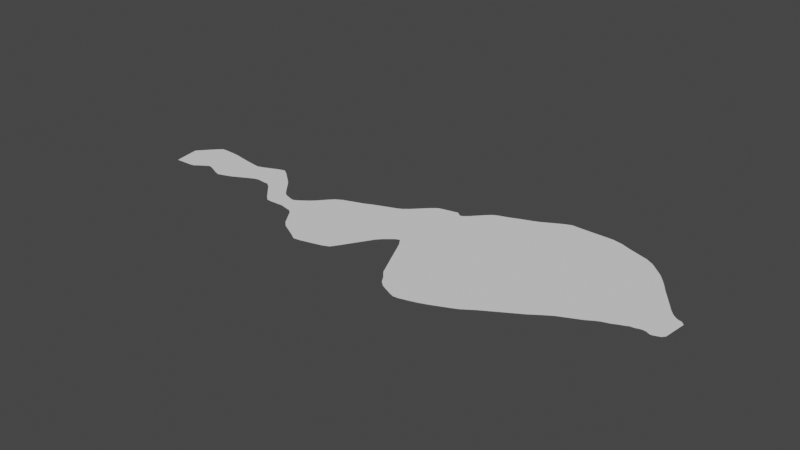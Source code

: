 # Source: petroleum.blend  (saved by Blender 2.80.43; exported with 4.5.12 LTS)
import bpy
from mathutils import Matrix  # noqa: F401  (used for matrix-valued properties, if any)

bpy.ops.wm.read_factory_settings(use_empty=True)
scene = bpy.context.scene
scene.name = 'Scene'

# ---- collections
col_collection = bpy.data.collections.new('Collection'); scene.collection.children.link(col_collection)

# ---- world
world_world = bpy.data.worlds.new('World'); scene.world = world_world
world_world.use_nodes = True; world_world.node_tree.nodes.clear()
_N = world_world.node_tree.nodes; _L = world_world.node_tree.links
n0 = _N.new('ShaderNodeOutputWorld'); n0.name = 'World Output'; n0.location = (300, 300)
n1 = _N.new('ShaderNodeBackground'); n1.name = 'Background'; n1.location = (10, 300)
n1.inputs[0].default_value = (0.05088, 0.05088, 0.05088, 1.0)
_L.new(n1.outputs[0], n0.inputs[0])
n0.is_active_output = True
world_world.color = (0.05088, 0.05088, 0.05088)
world_world.use_sun_shadow = False
world_world.sun_shadow_jitter_overblur = 0.0

# ---- meshes
me_plane_001 = bpy.data.meshes.new('Plane.001')
me_plane_001.from_pydata([(19.19, -1.207, 0.0), (19.8, 3.214, 0.0), (-39.45, -3.16, 0.0), (-40.1, 0.7741, 0.0), (18.94, -1.223, 0.0), (18.68, -1.387, 0.0), (18.8, -1.289, 0.0), (18.72, 3.429, 0.0), (19.23, 3.221, 0.0), (18.96, 3.322, 0.0), (18.52, -1.48, 0.0), (18.14, -1.713, 0.0), (18.33, -1.599, 0.0), (18.0, 4.109, 0.0), (18.46, 3.619, 0.0), (18.22, 3.87, 0.0), (17.71, -1.495, 0.0), (17.29, -1.587, 0.0), (17.5, -1.55, 0.0), (17.14, 5.401, 0.0), (17.56, 4.696, 0.0), (17.35, 5.05, 0.0), (17.15, -1.661, 0.0), (16.74, -1.903, 0.0), (16.96, -1.774, 0.0), (16.53, 6.385, 0.0), (16.98, 5.657, 0.0), (16.76, 6.018, 0.0), (16.3, -2.263, 0.0), (15.88, -2.656, 0.0), (16.1, -2.458, 0.0), (15.01, 8.858, 0.0), (15.57, 7.863, 0.0), (15.29, 8.37, 0.0), (15.61, -2.883, 0.0), (15.11, -3.289, 0.0), (15.37, -3.087, 0.0), (14.02, 10.37, 0.0), (14.67, 9.413, 0.0), (14.35, 9.9, 0.0), (14.06, -4.052, 0.0), (13.38, -4.552, 0.0), (13.73, -4.293, 0.0), (11.91, 12.62, 0.0), (12.73, 11.92, 0.0), (12.33, 12.3, 0.0), (10.53, -6.623, 0.0), (9.525, -7.373, 0.0), (10.04, -6.979, 0.0), (7.671, 14.84, 0.0), (8.704, 14.42, 0.0), (8.19, 14.65, 0.0), (4.573, -11.18, 0.0), (3.386, -11.89, 0.0), (3.972, -11.58, 0.0), (2.052, 15.64, 0.0), (3.088, 15.84, 0.0), (2.564, 15.8, 0.0), (1.065, -12.81, 0.0), (0.009954, -13.15, 0.0), (0.5302, -12.99, 0.0), (-0.6164, 14.13, 0.0), (0.2723, 14.58, 0.0), (-0.1829, 14.31, 0.0), (-1.438, -13.5, 0.0), (-2.295, -13.35, 0.0), (-1.877, -13.5, 0.0), (-2.775, 13.23, 0.0), (-2.104, 13.57, 0.0), (-2.444, 13.4, 0.0), (-3.948, -12.23, 0.0), (-4.653, -11.09, 0.0), (-4.307, -11.78, 0.0), (-4.866, 11.77, 0.0), (-4.234, 12.4, 0.0), (-4.551, 12.14, 0.0), (-5.249, -9.525, 0.0), (-6.005, -7.638, 0.0), (-5.629, -8.555, 0.0), (-7.022, 8.889, 0.0), (-6.423, 9.543, 0.0), (-6.72, 9.177, 0.0), (-7.927, -3.119, 0.0), (-8.55, -2.789, 0.0), (-8.229, -2.742, 0.0), (-8.036, 8.362, 0.0), (-7.386, 8.61, 0.0), (-7.713, 8.433, 0.0), (-9.773, -4.054, 0.0), (-10.46, -5.055, 0.0), (-10.11, -4.491, 0.0), (-9.822, 8.104, 0.0), (-9.17, 8.382, 0.0), (-9.494, 8.303, 0.0), (-12.12, -8.147, 0.0), (-12.77, -8.833, 0.0), (-12.45, -8.603, 0.0), (-12.49, 5.978, 0.0), (-11.84, 6.386, 0.0), (-12.16, 6.152, 0.0), (-16.08, -9.548, 0.0), (-16.7, -9.353, 0.0), (-16.4, -9.521, 0.0), (-15.33, 4.766, 0.0), (-14.66, 5.088, 0.0), (-14.99, 4.937, 0.0), (-19.02, -7.257, 0.0), (-19.61, -6.225, 0.0), (-19.32, -6.84, 0.0), (-19.2, 2.255, 0.0), (-18.53, 3.008, 0.0), (-18.86, 2.713, 0.0), (-20.06, -5.025, 0.0), (-20.69, -4.042, 0.0), (-20.37, -4.393, 0.0), (-20.65, 0.08432, 0.0), (-20.0, 0.9432, 0.0), (-20.32, 0.4694, 0.0), (-21.76, -3.522, 0.0), (-22.4, -3.409, 0.0), (-22.08, -3.425, 0.0), (-22.4, -1.188, 0.0), (-21.76, -1.029, 0.0), (-22.08, -1.208, 0.0), (-23.98, -3.616, 0.0), (-24.58, -3.374, 0.0), (-24.3, -3.563, 0.0), (-23.89, -0.2376, 0.0), (-23.34, -0.7151, 0.0), (-23.62, -0.5143, 0.0), (-26.93, -0.8251, 0.0), (-27.7, -0.7276, 0.0), (-27.24, -0.6989, 0.0), (-25.47, 1.751, 0.0), (-25.05, 1.27, 0.0), (-25.25, 1.518, 0.0), (-28.74, -0.9882, 0.0), (-29.49, -1.3, 0.0), (-29.11, -1.116, 0.0), (-28.1, 3.806, 0.0), (-27.47, 3.708, 0.0), (-27.76, 3.843, 0.0), (-30.49, -1.872, 0.0), (-31.11, -2.228, 0.0), (-30.8, -2.05, 0.0), (-31.27, 2.69, 0.0), (-30.63, 2.733, 0.0), (-30.95, 2.665, 0.0), (-32.4, -2.953, 0.0), (-33.04, -2.943, 0.0), (-32.71, -3.021, 0.0), (-33.71, 3.317, 0.0), (-33.05, 3.189, 0.0), (-33.38, 3.265, 0.0), (-34.77, -2.027, 0.0), (-35.4, -2.227, 0.0), (-35.09, -2.015, 0.0), (-35.51, 3.537, 0.0), (-34.87, 3.442, 0.0), (-35.19, 3.484, 0.0), (-36.12, -3.076, 0.0), (-36.71, -3.371, 0.0), (-36.4, -3.295, 0.0), (-37.87, 3.597, 0.0), (-37.27, 3.872, 0.0), (-37.58, 3.817, 0.0)], [], [(11, 13, 20, 16), (4, 0, 1, 8), (17, 19, 26, 22), (23, 25, 32, 28), (29, 31, 38, 34), (35, 37, 44, 40), (41, 43, 50, 46), (47, 49, 56, 52), (53, 55, 62, 58), (59, 61, 68, 64), (65, 67, 74, 70), (71, 73, 80, 76), (77, 79, 86, 82), (83, 85, 92, 88), (89, 91, 98, 94), (95, 97, 104, 100), (101, 103, 110, 106), (107, 109, 116, 112), (113, 115, 122, 118), (119, 121, 128, 124), (125, 127, 134, 130), (131, 133, 140, 136), (137, 139, 146, 142), (143, 145, 152, 148), (149, 151, 158, 154), (155, 157, 164, 160), (161, 163, 3, 2), (7, 5, 6, 9), (9, 6, 4, 8), (13, 11, 12, 15), (15, 12, 10, 14), (19, 17, 18, 21), (21, 18, 16, 20), (25, 23, 24, 27), (27, 24, 22, 26), (31, 29, 30, 33), (33, 30, 28, 32), (37, 35, 36, 39), (39, 36, 34, 38), (43, 41, 42, 45), (45, 42, 40, 44), (49, 47, 48, 51), (51, 48, 46, 50), (55, 53, 54, 57), (57, 54, 52, 56), (61, 59, 60, 63), (63, 60, 58, 62), (67, 65, 66, 69), (69, 66, 64, 68), (73, 71, 72, 75), (75, 72, 70, 74), (79, 77, 78, 81), (81, 78, 76, 80), (85, 83, 84, 87), (87, 84, 82, 86), (91, 89, 90, 93), (93, 90, 88, 92), (97, 95, 96, 99), (99, 96, 94, 98), (103, 101, 102, 105), (105, 102, 100, 104), (109, 107, 108, 111), (111, 108, 106, 110), (115, 113, 114, 117), (117, 114, 112, 116), (121, 119, 120, 123), (123, 120, 118, 122), (127, 125, 126, 129), (129, 126, 124, 128), (133, 131, 132, 135), (135, 132, 130, 134), (139, 137, 138, 141), (141, 138, 136, 140), (145, 143, 144, 147), (147, 144, 142, 146), (151, 149, 150, 153), (153, 150, 148, 152), (157, 155, 156, 159), (159, 156, 154, 158), (163, 161, 162, 165), (165, 162, 160, 164), (5, 7, 14, 10)])
_uv = me_plane_001.uv_layers.new(name='UVMap')
_uv.uv.foreach_set('vector', [0.2006, 0.1314, 0.555, 0.01264, 0.5936, 0.02736, 0.1786, 0.1664, 0.2712, 0.06101, 0.302, 0.03973, 0.4152, 0.001778, 0.4526, 0.0001854, 0.1743, 0.1844, 0.613, 0.03749, 0.6212, 0.04339, 0.1743, 0.1929, 0.1738, 0.2107, 0.636, 0.0561, 0.6458, 0.06607, 0.1719, 0.2246, 0.1742, 0.2424, 0.6573, 0.08086, 0.6619, 0.08873, 0.1758, 0.2512, 0.1806, 0.2686, 0.6693, 0.1052, 0.6753, 0.123, 0.1865, 0.2864, 0.1915, 0.3037, 0.6803, 0.1403, 0.6876, 0.1759, 0.1988, 0.3394, 0.2017, 0.3573, 0.6904, 0.1939, 0.6863, 0.2429, 0.1975, 0.4063, 0.2013, 0.4238, 0.6829, 0.2628, 0.6644, 0.2893, 0.2101, 0.4439, 0.2165, 0.4591, 0.66, 0.3082, 0.6558, 0.3316, 0.2227, 0.4737, 0.2355, 0.486, 0.6551, 0.3483, 0.6497, 0.3753, 0.2636, 0.5006, 0.2916, 0.5057, 0.6442, 0.3913, 0.618, 0.4267, 0.3188, 0.5068, 0.3517, 0.5087, 0.6111, 0.4392, 0.6087, 0.4463, 0.4311, 0.515, 0.4393, 0.5229, 0.6082, 0.4575, 0.6143, 0.4749, 0.4262, 0.5482, 0.4143, 0.5639, 0.6134, 0.4864, 0.5974, 0.5263, 0.3753, 0.6053, 0.3681, 0.6189, 0.5944, 0.5383, 0.5919, 0.5763, 0.3741, 0.6735, 0.3804, 0.682, 0.5904, 0.5883, 0.5799, 0.6465, 0.4245, 0.7069, 0.4435, 0.7107, 0.5718, 0.6608, 0.5557, 0.6797, 0.4642, 0.7114, 0.4826, 0.716, 0.5458, 0.6941, 0.5344, 0.7169, 0.4961, 0.7298, 0.5011, 0.739, 0.5352, 0.7276, 0.5474, 0.7397, 0.5061, 0.7645, 0.5129, 0.7724, 0.5576, 0.7457, 0.5867, 0.7557, 0.5642, 0.7954, 0.5696, 0.8067, 0.5963, 0.7598, 0.6367, 0.7804, 0.571, 0.8241, 0.57, 0.8372, 0.6414, 0.7896, 0.638, 0.834, 0.5664, 0.8555, 0.5641, 0.867, 0.6406, 0.8441, 0.6574, 0.8689, 0.5596, 0.8905, 0.5631, 0.9003, 0.6628, 0.8783, 0.6707, 0.8955, 0.586, 0.9221, 0.5862, 0.9329, 0.6754, 0.9049, 0.6896, 0.9303, 0.5768, 0.9483, 0.5754, 0.959, 0.6885, 0.9409, 0.6566, 0.9897, 0.5927, 0.9999, 0.4824, 0.0008968, 0.2479, 0.07949, 0.2581, 0.07072, 0.4689, 7.2e-05, 0.4689, 7.2e-05, 0.2581, 0.07072, 0.2712, 0.06101, 0.4526, 0.0001854, 0.555, 0.01264, 0.2006, 0.1314, 0.2056, 0.123, 0.5441, 0.009552, 0.5441, 0.009552, 0.2056, 0.123, 0.2123, 0.1143, 0.5317, 0.007291, 0.613, 0.03749, 0.1743, 0.1844, 0.1759, 0.1754, 0.604, 0.03209, 0.604, 0.03209, 0.1759, 0.1754, 0.1786, 0.1664, 0.5936, 0.02736, 0.636, 0.0561, 0.1738, 0.2107, 0.1738, 0.2018, 0.6289, 0.04956, 0.6289, 0.04956, 0.1738, 0.2018, 0.1743, 0.1929, 0.6212, 0.04339, 0.6573, 0.08086, 0.1742, 0.2424, 0.1728, 0.2335, 0.652, 0.07327, 0.652, 0.07327, 0.1728, 0.2335, 0.1719, 0.2246, 0.6458, 0.06607, 0.6693, 0.1052, 0.1806, 0.2686, 0.178, 0.26, 0.666, 0.09681, 0.666, 0.09681, 0.178, 0.26, 0.1758, 0.2512, 0.6619, 0.08873, 0.6803, 0.1403, 0.1915, 0.3037, 0.1892, 0.295, 0.6779, 0.1316, 0.6779, 0.1316, 0.1892, 0.295, 0.1865, 0.2864, 0.6753, 0.123, 0.6904, 0.1939, 0.2017, 0.3573, 0.2006, 0.3482, 0.6893, 0.1848, 0.6893, 0.1848, 0.2006, 0.3482, 0.1988, 0.3394, 0.6876, 0.1759, 0.6829, 0.2628, 0.2013, 0.4238, 0.1989, 0.4153, 0.6855, 0.2526, 0.6855, 0.2526, 0.1989, 0.4153, 0.1975, 0.4063, 0.6863, 0.2429, 0.66, 0.3082, 0.2165, 0.4591, 0.2133, 0.4516, 0.6614, 0.2991, 0.6614, 0.2991, 0.2133, 0.4516, 0.2101, 0.4439, 0.6644, 0.2893, 0.6551, 0.3483, 0.2355, 0.486, 0.2277, 0.4804, 0.6554, 0.34, 0.6554, 0.34, 0.2277, 0.4804, 0.2227, 0.4737, 0.6558, 0.3316, 0.6442, 0.3913, 0.2916, 0.5057, 0.2756, 0.504, 0.6479, 0.3832, 0.6479, 0.3832, 0.2756, 0.504, 0.2636, 0.5006, 0.6497, 0.3753, 0.6111, 0.4392, 0.3517, 0.5087, 0.3356, 0.5076, 0.614, 0.4331, 0.614, 0.4331, 0.3356, 0.5076, 0.3188, 0.5068, 0.618, 0.4267, 0.6082, 0.4575, 0.4393, 0.5229, 0.4384, 0.5177, 0.6076, 0.4522, 0.6076, 0.4522, 0.4384, 0.5177, 0.4311, 0.515, 0.6087, 0.4463, 0.6134, 0.4864, 0.4143, 0.5639, 0.4212, 0.5557, 0.6148, 0.4803, 0.6148, 0.4803, 0.4212, 0.5557, 0.4262, 0.5482, 0.6143, 0.4749, 0.5944, 0.5383, 0.3681, 0.6189, 0.37, 0.6127, 0.5955, 0.5324, 0.5955, 0.5324, 0.37, 0.6127, 0.3753, 0.6053, 0.5974, 0.5263, 0.5904, 0.5883, 0.3804, 0.682, 0.3762, 0.6782, 0.5913, 0.5822, 0.5913, 0.5822, 0.3762, 0.6782, 0.3741, 0.6735, 0.5919, 0.5763, 0.5718, 0.6608, 0.4435, 0.7107, 0.4325, 0.7094, 0.5771, 0.6532, 0.5771, 0.6532, 0.4325, 0.7094, 0.4245, 0.7069, 0.5799, 0.6465, 0.5458, 0.6941, 0.4826, 0.716, 0.4755, 0.713, 0.5501, 0.6871, 0.5501, 0.6871, 0.4755, 0.713, 0.4642, 0.7114, 0.5557, 0.6797, 0.5352, 0.7276, 0.5011, 0.739, 0.4992, 0.7342, 0.5333, 0.7228, 0.5333, 0.7228, 0.4992, 0.7342, 0.4961, 0.7298, 0.5344, 0.7169, 0.5576, 0.7457, 0.5129, 0.7724, 0.5085, 0.769, 0.5519, 0.743, 0.5519, 0.743, 0.5085, 0.769, 0.5061, 0.7645, 0.5474, 0.7397, 0.5963, 0.7598, 0.5696, 0.8067, 0.5677, 0.7996, 0.5916, 0.7576, 0.5916, 0.7576, 0.5677, 0.7996, 0.5642, 0.7954, 0.5867, 0.7557, 0.6414, 0.7896, 0.57, 0.8372, 0.5709, 0.8304, 0.6402, 0.7842, 0.6402, 0.7842, 0.5709, 0.8304, 0.571, 0.8241, 0.6367, 0.7804, 0.6406, 0.8441, 0.5641, 0.867, 0.5653, 0.8613, 0.6385, 0.8393, 0.6385, 0.8393, 0.5653, 0.8613, 0.5664, 0.8555, 0.638, 0.834, 0.6628, 0.8783, 0.5631, 0.9003, 0.5602, 0.8957, 0.6603, 0.8736, 0.6603, 0.8736, 0.5602, 0.8957, 0.5596, 0.8905, 0.6574, 0.8689, 0.6754, 0.9049, 0.5862, 0.9329, 0.5879, 0.927, 0.673, 0.9002, 0.673, 0.9002, 0.5879, 0.927, 0.586, 0.9221, 0.6707, 0.8955, 0.6885, 0.9409, 0.5754, 0.959, 0.5749, 0.9538, 0.6904, 0.9354, 0.6904, 0.9354, 0.5749, 0.9538, 0.5768, 0.9483, 0.6896, 0.9303, 0.2479, 0.07949, 0.4824, 0.0008968, 0.5317, 0.007291, 0.2123, 0.1143])
me_plane_001.use_remesh_preserve_volume = False
me_plane_001.use_remesh_preserve_attributes = False
me_plane_001.use_mirror_vertex_groups = False
me_plane_001.update()

# ---- objects
ob_plane = bpy.data.objects.new('Plane', me_plane_001)

# ---- transforms, parenting, visibility, modifiers, constraints
ob_plane.location = (0.0, 0.0, 0.0)
ob_plane.lineart.crease_threshold = 0.0
_m = ob_plane.modifiers.new('Smooth', 'SMOOTH')
_m.factor = 0.86

# ---- collection membership
col_collection.objects.link(ob_plane)

# ---- scene / render settings (as saved in the file)
scene.frame_start = 1; scene.frame_end = 250; scene.frame_set(1)
scene.render.engine = 'BLENDER_EEVEE_NEXT'
scene.cycles.use_denoising = False
scene.cycles.samples = 128
scene.cycles.sampling_pattern = 'TABULATED_SOBOL'
scene.cycles.use_adaptive_sampling = False
scene.cycles.use_light_tree = False
scene.view_settings.view_transform = 'Filmic'
bpy.context.view_layer.update()

# ---- added for rendering (the .blend has no active camera and no usable light): camera, sun
cam_auto = bpy.data.cameras.new('AutoCamera')
cam_auto.lens = 50.0
cam_auto.sensor_width = 36.0
cam_auto.clip_end = 1083.01
ob_auto_camera = bpy.data.objects.new('AutoCamera', cam_auto)
scene.collection.objects.link(ob_auto_camera)
ob_auto_camera.location = (51.5602, -72.8873, 49.3684)
ob_auto_camera.rotation_euler = (1.09748, -7.21219e-08, 0.694738)
scene.camera = ob_auto_camera
light_auto_sun = bpy.data.lights.new('AutoSun', 'SUN')
light_auto_sun.energy = 3.0
light_auto_sun.angle = 0.0523599
ob_auto_sun = bpy.data.objects.new('AutoSun', light_auto_sun)
scene.collection.objects.link(ob_auto_sun)
ob_auto_sun.rotation_euler = (0.872665, 0.174533, 0.523599)
bpy.context.view_layer.update()
